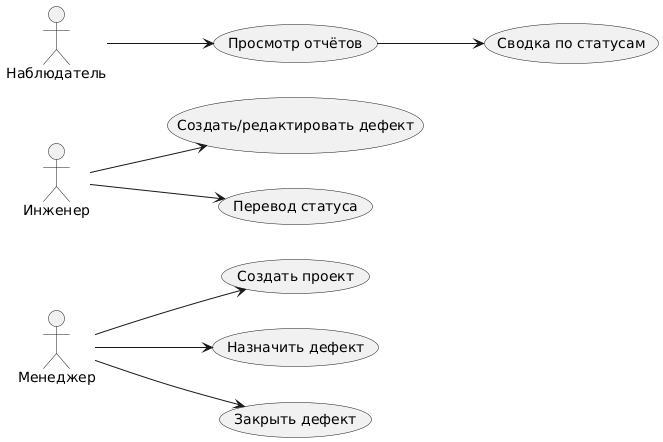

The diagram above was rendered by PlantUML. Its source (embedded in the PNG):
@startuml
left to right direction
actor Менеджер
actor Инженер
actor Наблюдатель

Менеджер --> (Создать проект)
Менеджер --> (Назначить дефект)
Менеджер --> (Закрыть дефект)
Инженер --> (Создать/редактировать дефект)
Инженер --> (Перевод статуса)
Наблюдатель --> (Просмотр отчётов)
(Просмотр отчётов) --> (Сводка по статусам)
@enduml